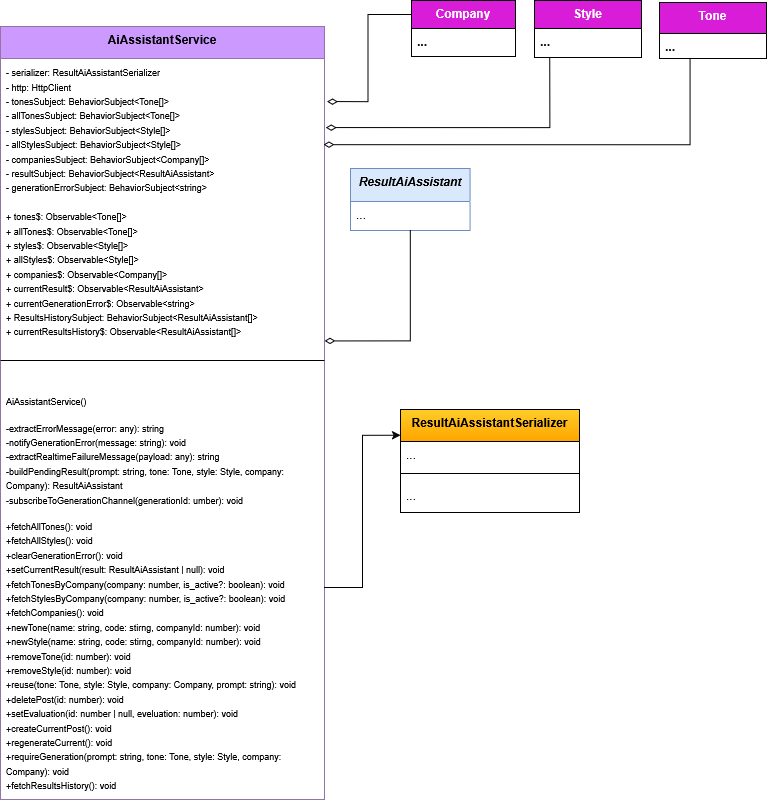

The diagram above was exported from draw.io. Its source (the exported page's mxGraphModel, read from the mxfile embedded in the PNG):
<mxGraphModel dx="5900" dy="2897" grid="0" gridSize="10" guides="1" tooltips="1" connect="1" arrows="0" fold="1" page="1" pageScale="1" pageWidth="827" pageHeight="1169" background="#ffffff" math="0" shadow="0">
  <root>
    <mxCell id="0" />
    <mxCell id="1" parent="0" />
    <mxCell id="2" connectable="0" parent="1" style="group" value="" vertex="1">
      <mxGeometry height="798.9964772727271" width="766" x="-784" y="2350.003522727273" as="geometry" />
    </mxCell>
    <mxCell id="3" parent="2" style="swimlane;fontStyle=1;align=center;verticalAlign=top;childLayout=stackLayout;horizontal=1;startSize=32;horizontalStack=0;resizeParent=1;resizeParentMax=0;resizeLast=0;collapsible=1;marginBottom=0;whiteSpace=wrap;html=1;labelBackgroundColor=none;fillColor=#CC99FF;strokeColor=#9673a6;" value="AiAssistantService" vertex="1">
      <mxGeometry height="773" width="324" y="25.996477272727134" as="geometry">
        <mxRectangle height="60" width="120" x="160" y="280" as="alternateBounds" />
      </mxGeometry>
    </mxCell>
    <mxCell id="4" parent="3" style="text;strokeColor=none;fillColor=none;align=left;verticalAlign=top;spacingLeft=4;spacingRight=4;overflow=hidden;rotatable=0;points=[[0,0.5],[1,0.5]];portConstraint=eastwest;whiteSpace=wrap;html=1;labelBackgroundColor=none;" value="&lt;font style=&quot;font-size: 9px;&quot;&gt;- serializer: ResultAiAssistantSerializer&lt;br&gt;- http: HttpClient&lt;br&gt;- tonesSubject: BehaviorSubject&amp;lt;Tone[]&amp;gt;&lt;br&gt;- allTonesSubject: BehaviorSubject&amp;lt;Tone[]&amp;gt;&lt;br&gt;- stylesSubject: BehaviorSubject&amp;lt;Style[]&amp;gt;&lt;br&gt;- allStylesSubject: BehaviorSubject&amp;lt;Style[]&amp;gt;&lt;br&gt;- companiesSubject: BehaviorSubject&amp;lt;Company[]&amp;gt;&lt;br&gt;- resultSubject: BehaviorSubject&amp;lt;ResultAiAssistant&amp;gt;&lt;br&gt;- generationErrorSubject: BehaviorSubject&amp;lt;string&amp;gt;&lt;br&gt;&lt;br&gt;+ tones$: Observable&amp;lt;Tone[]&amp;gt;&lt;br&gt;+ allTones$: Observable&amp;lt;Tone[]&amp;gt;&lt;br&gt;+ styles$: Observable&amp;lt;Style[]&amp;gt;&lt;br&gt;+ allStyles$: Observable&amp;lt;Style[]&amp;gt;&lt;br&gt;+ companies$: Observable&amp;lt;Company[]&amp;gt;&lt;br&gt;+ currentResult$: Observable&amp;lt;ResultAiAssistant&amp;gt;&lt;br&gt;+ currentGenerationError$: Observable&amp;lt;string&amp;gt;&lt;br&gt;+ ResultsHistorySubject: BehaviorSubject&amp;lt;ResultAiAssistant[]&amp;gt;&lt;br&gt;+ currentResultsHistory$: Observable&amp;lt;ResultAiAssistant[]&amp;gt;&lt;/font&gt;" vertex="1">
      <mxGeometry height="287" width="324" y="32" as="geometry" />
    </mxCell>
    <mxCell id="5" parent="3" style="line;strokeWidth=1;fillColor=none;align=left;verticalAlign=middle;spacingTop=-1;spacingLeft=3;spacingRight=3;rotatable=0;labelPosition=right;points=[];portConstraint=eastwest;labelBackgroundColor=none;" value="" vertex="1">
      <mxGeometry height="30" width="324" y="319" as="geometry" />
    </mxCell>
    <mxCell id="6" parent="3" style="text;strokeColor=none;fillColor=none;align=left;verticalAlign=top;spacingLeft=4;spacingRight=4;overflow=hidden;rotatable=0;points=[[0,0.5],[1,0.5]];portConstraint=eastwest;whiteSpace=wrap;html=1;labelBackgroundColor=none;" value="&lt;p&gt;&lt;font style=&quot;font-size: 9px;&quot;&gt;AiAssistantService()&lt;/font&gt;&lt;/p&gt;&lt;p&gt;&lt;font style=&quot;font-size: 9px;&quot;&gt;-extractErrorMessage(error: any): string&lt;br&gt;-notifyGenerationError(message: string): void&lt;br&gt;-extractRealtimeFailureMessage(payload: any): string&lt;br&gt;-buildPendingResult(prompt: string, tone: Tone, style: Style, company: Company): ResultAiAssistant&lt;br&gt;-subscribeToGenerationChannel(generationId: umber): void&lt;/font&gt;&lt;/p&gt;&lt;p&gt;&lt;font style=&quot;font-size: 9px;&quot;&gt;+fetchAllTones(): void&lt;br&gt;+fetchAllStyles(): void&lt;br&gt;+clearGenerationError(): void&lt;br&gt;+setCurrentResult(result: ResultAiAssistant | null): void&lt;br&gt;+fetchTonesByCompany(company: number, is_active?: boolean): void&lt;br&gt;+fetchStylesByCompany(&lt;/font&gt;&lt;font style=&quot;font-size: 9px;&quot;&gt;company: number, is_active?: boolean&lt;/font&gt;&lt;font style=&quot;font-size: 9px;&quot;&gt;): void&lt;br&gt;+fetchCompanies(): void&lt;br&gt;+newTone(name: string, code: stirng, companyId: number): void&lt;br&gt;+newStyle(&lt;/font&gt;&lt;font style=&quot;font-size: 9px;&quot;&gt;name: string, code: stirng, companyId: number&lt;/font&gt;&lt;font style=&quot;font-size: 9px;&quot;&gt;): void&lt;br&gt;+removeTone(id: number): void&lt;br&gt;+removeStyle(id: number): void&lt;br&gt;+reuse(tone: Tone, style: Style, company: Company, prompt: string): void&lt;br&gt;+deletePost(id: number): void&lt;br&gt;+setEvaluation(id: number | null, eveluation: number): void&lt;br&gt;+createCurrentPost(): void&lt;br&gt;+regenerateCurrent(): void&lt;br&gt;+requireGeneration(prompt: string, tone: Tone, style: Style, company: Company): void&lt;br&gt;+fetchResultsHistory(): void&lt;/font&gt;&lt;/p&gt;" vertex="1">
      <mxGeometry height="424" width="324" y="349" as="geometry" />
    </mxCell>
    <mxCell id="7" parent="2" style="swimlane;fontStyle=1;align=center;verticalAlign=top;childLayout=stackLayout;horizontal=1;startSize=31;horizontalStack=0;resizeParent=1;resizeParentMax=0;resizeLast=0;collapsible=1;marginBottom=0;whiteSpace=wrap;html=1;labelBackgroundColor=none;fillColor=#D81CD8;strokeColor=default;fontFamily=Helvetica;fontSize=12;fontColor=#ffffff;" value="&lt;div&gt;Tone&lt;/div&gt;" vertex="1">
      <mxGeometry height="56" width="107" x="659" y="1.9964772727271338" as="geometry">
        <mxRectangle height="60" width="120" x="-186" y="2350" as="alternateBounds" />
      </mxGeometry>
    </mxCell>
    <mxCell id="8" parent="7" style="text;strokeColor=none;fillColor=none;align=left;verticalAlign=top;spacingLeft=4;spacingRight=4;overflow=hidden;rotatable=0;points=[[0,0.5],[1,0.5]];portConstraint=eastwest;whiteSpace=wrap;html=1;labelBackgroundColor=none;fontFamily=Helvetica;fontSize=12;fontColor=#ffffff;fontStyle=1;horizontal=1;" value="&lt;span style=&quot;color: rgb(20, 20, 20);&quot;&gt;...&lt;/span&gt;" vertex="1">
      <mxGeometry height="25" width="107" y="31" as="geometry" />
    </mxCell>
    <mxCell id="9" parent="2" style="swimlane;fontStyle=1;align=center;verticalAlign=top;childLayout=stackLayout;horizontal=1;startSize=28;horizontalStack=0;resizeParent=1;resizeParentMax=0;resizeLast=0;collapsible=1;marginBottom=0;whiteSpace=wrap;html=1;labelBackgroundColor=none;fillColor=#D81CD8;strokeColor=default;fontFamily=Helvetica;fontSize=12;fontColor=#ffffff;" value="&lt;div&gt;Style&lt;/div&gt;&lt;div&gt;&lt;br&gt;&lt;/div&gt;" vertex="1">
      <mxGeometry height="57" width="107" x="534" y="0.0033522727271702024" as="geometry">
        <mxRectangle height="60" width="120" x="-1361" y="2378" as="alternateBounds" />
      </mxGeometry>
    </mxCell>
    <mxCell id="10" parent="9" style="text;strokeColor=none;fillColor=none;align=left;verticalAlign=top;spacingLeft=4;spacingRight=4;overflow=hidden;rotatable=0;points=[[0,0.5],[1,0.5]];portConstraint=eastwest;whiteSpace=wrap;html=1;labelBackgroundColor=none;fontFamily=Helvetica;fontSize=12;fontColor=#ffffff;fontStyle=1;horizontal=1;" value="&lt;span style=&quot;color: rgb(20, 20, 20);&quot;&gt;...&lt;/span&gt;" vertex="1">
      <mxGeometry height="29" width="107" y="28" as="geometry" />
    </mxCell>
    <mxCell id="11" parent="2" style="swimlane;fontStyle=1;align=center;verticalAlign=top;childLayout=stackLayout;horizontal=1;startSize=28;horizontalStack=0;resizeParent=1;resizeParentMax=0;resizeLast=0;collapsible=1;marginBottom=0;whiteSpace=wrap;html=1;labelBackgroundColor=none;fillColor=#D81CD8;strokeColor=default;fontFamily=Helvetica;fontSize=12;fontColor=#ffffff;" value="&lt;div&gt;Company&lt;/div&gt;" vertex="1">
      <mxGeometry height="56" width="104" x="410.99823491118764" as="geometry">
        <mxRectangle height="60" width="120" x="-1361" y="2378" as="alternateBounds" />
      </mxGeometry>
    </mxCell>
    <mxCell id="12" parent="11" style="text;strokeColor=none;fillColor=none;align=left;verticalAlign=top;spacingLeft=4;spacingRight=4;overflow=hidden;rotatable=0;points=[[0,0.5],[1,0.5]];portConstraint=eastwest;whiteSpace=wrap;html=1;labelBackgroundColor=none;fontFamily=Helvetica;fontSize=12;fontColor=#ffffff;fontStyle=1;horizontal=1;" value="&lt;span style=&quot;color: rgb(20, 20, 20);&quot;&gt;...&lt;/span&gt;" vertex="1">
      <mxGeometry height="28" width="104" y="28" as="geometry" />
    </mxCell>
    <mxCell id="13" edge="1" parent="2" source="11" style="edgeStyle=orthogonalEdgeStyle;rounded=0;orthogonalLoop=1;jettySize=auto;html=1;exitX=0;exitY=0.25;exitDx=0;exitDy=0;entryX=1.008;entryY=0.15;entryDx=0;entryDy=0;entryPerimeter=0;endArrow=diamondThin;endFill=0;startArrow=none;startFill=0;endSize=8;" target="4">
      <mxGeometry relative="1" as="geometry" />
    </mxCell>
    <mxCell id="14" edge="1" parent="2" source="10" style="edgeStyle=orthogonalEdgeStyle;rounded=0;orthogonalLoop=1;jettySize=auto;html=1;exitX=0.143;exitY=1.02;exitDx=0;exitDy=0;entryX=1.004;entryY=0.241;entryDx=0;entryDy=0;entryPerimeter=0;endArrow=diamondThin;endFill=0;startArrow=none;startFill=0;endSize=8;exitPerimeter=0;" target="4">
      <mxGeometry relative="1" as="geometry">
        <mxPoint x="360" y="21.996477272727134" as="sourcePoint" />
        <mxPoint x="282" y="102.99647727272713" as="targetPoint" />
      </mxGeometry>
    </mxCell>
    <mxCell id="15" edge="1" parent="2" source="8" style="edgeStyle=orthogonalEdgeStyle;rounded=0;orthogonalLoop=1;jettySize=auto;html=1;exitX=0.286;exitY=1.007;exitDx=0;exitDy=0;entryX=0.997;entryY=0.3;entryDx=0;entryDy=0;entryPerimeter=0;endArrow=diamondThin;endFill=0;startArrow=none;startFill=0;endSize=8;exitPerimeter=0;" target="4">
      <mxGeometry relative="1" as="geometry">
        <mxPoint x="498" y="65.99647727272713" as="sourcePoint" />
        <mxPoint x="281" y="120.99647727272713" as="targetPoint" />
      </mxGeometry>
    </mxCell>
    <mxCell id="16" parent="2" style="swimlane;fontStyle=1;align=center;verticalAlign=top;childLayout=stackLayout;horizontal=1;startSize=33;horizontalStack=0;resizeParent=1;resizeParentMax=0;resizeLast=0;collapsible=1;marginBottom=0;whiteSpace=wrap;html=1;labelBackgroundColor=none;fillColor=light-dark(#DAE8FC,#007FFF);strokeColor=#6c8ebf;" value="&lt;i&gt;ResultAiAssistant&lt;/i&gt;" vertex="1">
      <mxGeometry height="62" width="119.58" x="350" y="167.99647727272713" as="geometry">
        <mxRectangle height="60" width="120" x="-1361" y="2378" as="alternateBounds" />
      </mxGeometry>
    </mxCell>
    <mxCell id="17" parent="16" style="text;strokeColor=none;fillColor=none;align=left;verticalAlign=top;spacingLeft=4;spacingRight=4;overflow=hidden;rotatable=0;points=[[0,0.5],[1,0.5]];portConstraint=eastwest;whiteSpace=wrap;html=1;labelBackgroundColor=none;" value="..." vertex="1">
      <mxGeometry height="29" width="119.58" y="33" as="geometry" />
    </mxCell>
    <mxCell id="18" edge="1" parent="2" source="16" style="edgeStyle=orthogonalEdgeStyle;rounded=0;orthogonalLoop=1;jettySize=auto;html=1;exitX=0.5;exitY=1;exitDx=0;exitDy=0;entryX=1;entryY=0.984;entryDx=0;entryDy=0;entryPerimeter=0;elbow=vertical;endArrow=diamondThin;endFill=0;endSize=8;" target="4">
      <mxGeometry relative="1" as="geometry" />
    </mxCell>
    <mxCell id="19" parent="2" style="swimlane;fontStyle=1;align=center;verticalAlign=top;childLayout=stackLayout;horizontal=1;startSize=32;horizontalStack=0;resizeParent=1;resizeParentMax=0;resizeLast=0;collapsible=1;marginBottom=0;whiteSpace=wrap;html=1;labelBackgroundColor=none;fillColor=#ffcd28;strokeColor=default;gradientColor=#ffa500;" value="ResultAiAssistantSerializer" vertex="1">
      <mxGeometry height="103" width="179" x="400" y="408.99647727272713" as="geometry">
        <mxRectangle height="60" width="120" x="160" y="280" as="alternateBounds" />
      </mxGeometry>
    </mxCell>
    <mxCell id="20" parent="19" style="text;strokeColor=none;fillColor=none;align=left;verticalAlign=top;spacingLeft=4;spacingRight=4;overflow=hidden;rotatable=0;points=[[0,0.5],[1,0.5]];portConstraint=eastwest;whiteSpace=wrap;html=1;labelBackgroundColor=none;" value="..." vertex="1">
      <mxGeometry height="23" width="179" y="32" as="geometry" />
    </mxCell>
    <mxCell id="21" parent="19" style="line;strokeWidth=1;fillColor=none;align=left;verticalAlign=middle;spacingTop=-1;spacingLeft=3;spacingRight=3;rotatable=0;labelPosition=right;points=[];portConstraint=eastwest;labelBackgroundColor=none;" value="" vertex="1">
      <mxGeometry height="18" width="179" y="55" as="geometry" />
    </mxCell>
    <mxCell id="22" parent="19" style="text;strokeColor=none;fillColor=none;align=left;verticalAlign=top;spacingLeft=4;spacingRight=4;overflow=hidden;rotatable=0;points=[[0,0.5],[1,0.5]];portConstraint=eastwest;whiteSpace=wrap;html=1;labelBackgroundColor=none;" value="..." vertex="1">
      <mxGeometry height="30" width="179" y="73" as="geometry" />
    </mxCell>
    <mxCell id="23" edge="1" parent="2" source="6" style="edgeStyle=orthogonalEdgeStyle;rounded=0;orthogonalLoop=1;jettySize=auto;html=1;exitX=1;exitY=0.5;exitDx=0;exitDy=0;entryX=0;entryY=0.25;entryDx=0;entryDy=0;" target="19">
      <mxGeometry relative="1" as="geometry" />
    </mxCell>
  </root>
</mxGraphModel>